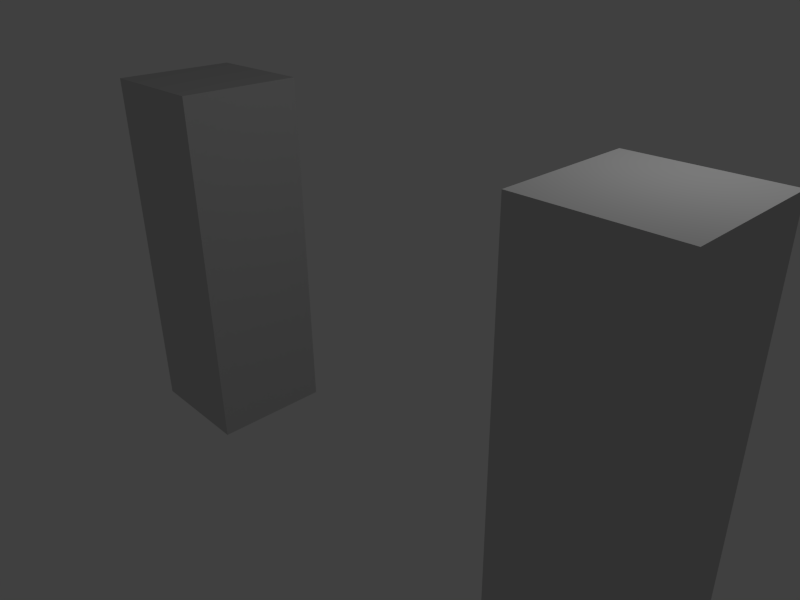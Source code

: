 # Source: animation-tests.blend  (saved by Blender 2.52.5; exported with 4.5.12 LTS)
import bpy
from mathutils import Matrix  # noqa: F401  (used for matrix-valued properties, if any)

bpy.ops.wm.read_factory_settings(use_empty=True)
scene = bpy.context.scene
scene.name = 'Scene'

# ---- collections
col_collection_1 = bpy.data.collections.new('Collection 1'); scene.collection.children.link(col_collection_1)

# ---- materials (node trees are filled in below, after node groups)
mat_material = bpy.data.materials.new('Material')
mat_material.alpha_threshold = 0.0
mat_material.use_transparent_shadow = False
mat_material.diffuse_color = (0.6038, 0.6038, 0.6038, 1.0)
mat_material.roughness = 0.5
mat_material.line_color = (0.0, 0.0, 0.0, 1.0)

# ---- material node trees

# ---- world
world_world = bpy.data.worlds.new('World'); scene.world = world_world
world_world.color = (0.05088, 0.05088, 0.05088)
world_world.use_sun_shadow = False
world_world.sun_shadow_jitter_overblur = 0.0
world_world.cycles.sampling_method = 'MANUAL'
world_world.cycles.sample_map_resolution = 256

# ---- cameras
cam_camera = bpy.data.cameras.new('Camera')
cam_camera.clip_end = 100.0
cam_camera.lens = 35.0
cam_camera.ortho_scale = 7.314
cam_camera.dof.focus_distance = 0.0
cam_camera.dof.aperture_fstop = 128.0

# ---- lights
light_spot = bpy.data.lights.new('Spot', 'POINT')
light_spot.transmission_factor = 0.0
light_spot.cutoff_distance = 30.0
light_spot.energy = 100.0
light_spot.shadow_buffer_clip_start = 1.001
light_spot.shadow_soft_size = 1.0
light_spot.shadow_maximum_resolution = 0.006
light_spot.use_absolute_resolution = True
light_spot.cycles.use_multiple_importance_sampling = False

# ---- meshes
me_cube2_mesh = bpy.data.meshes.new('Cube2.Mesh')
me_cube2_mesh.from_pydata([(1.0, 1.0, -1.0), (1.0, -1.0, -1.0), (-1.0, -1.0, -1.0), (-1.0, 1.0, -1.0), (1.0, 1.0, 1.0), (1.0, -1.0, 1.0), (-1.0, -1.0, 1.0), (-1.0, 1.0, 1.0)], [], [(0, 1, 2, 3), (4, 7, 6, 5), (0, 4, 5, 1), (1, 5, 6, 2), (2, 6, 7, 3), (4, 0, 3, 7)])
me_cube2_mesh.materials.append(mat_material)
me_cube2_mesh.use_remesh_preserve_volume = False
me_cube2_mesh.use_remesh_preserve_attributes = False
me_cube2_mesh.use_mirror_vertex_groups = False
me_cube2_mesh.update()
me_cube1_mesh = bpy.data.meshes.new('Cube1.Mesh')
me_cube1_mesh.from_pydata([(1.0, 1.0, -1.0), (1.0, -1.0, -1.0), (-1.0, -1.0, -1.0), (-1.0, 1.0, -1.0), (1.0, 1.0, 1.0), (1.0, -1.0, 1.0), (-1.0, -1.0, 1.0), (-1.0, 1.0, 1.0)], [], [(0, 1, 2, 3), (4, 7, 6, 5), (0, 4, 5, 1), (1, 5, 6, 2), (2, 6, 7, 3), (4, 0, 3, 7)])
me_cube1_mesh.materials.append(mat_material)
me_cube1_mesh.use_remesh_preserve_volume = False
me_cube1_mesh.use_remesh_preserve_attributes = False
me_cube1_mesh.use_mirror_vertex_groups = False
me_cube1_mesh.update()
arm_armature2 = bpy.data.armatures.new('Armature2')  # bones are not reproduced
arm_armature1 = bpy.data.armatures.new('Armature1')  # bones are not reproduced

# ---- objects
ob_armature2 = bpy.data.objects.new('Armature2', arm_armature2)
ob_cube2 = bpy.data.objects.new('Cube2', me_cube2_mesh)
ob_armature1 = bpy.data.objects.new('Armature1', arm_armature1)
ob_cube1 = bpy.data.objects.new('Cube1', me_cube1_mesh)
ob_lamp = bpy.data.objects.new('Lamp', light_spot)
ob_camera = bpy.data.objects.new('Camera', cam_camera)

# ---- transforms, parenting, visibility, modifiers, constraints
ob_armature2.location = (4.0, 0.0, -3.0)
ob_armature2.empty_display_type = 'ARROWS'
ob_armature2.show_name = True
ob_armature2.show_in_front = True
ob_armature2.lineart.crease_threshold = 0.0
ob_cube2.parent = ob_armature2
ob_cube2.matrix_parent_inverse = Matrix(((1.0, 0.0, 0.0, -4.0), (0.0, 1.0, 0.0, -0.0), (0.0, 0.0, 1.0, 3.0), (0.0, 0.0, 0.0, 1.0)))
ob_cube2.location = (4.0, 0.0, 0.0)
ob_cube2.scale = (1.0, 1.0, 3.0)
ob_cube2.lock_rotations_4d = False
ob_cube2.empty_display_type = 'ARROWS'
ob_cube2.color = (0.0, 0.0, 0.0, 1.0)
ob_cube2.lineart.crease_threshold = 0.0
_vg = ob_cube2.vertex_groups.new(name='Bone2')
for _i, _w in zip([0, 1, 2, 3, 4, 5, 6, 7], [0.9704, 0.9732, 0.9704, 0.9732, 0.009209, 0.003567, 0.009209, 0.003567]): _vg.add([_i], _w, 'REPLACE')
_vg = ob_cube2.vertex_groups.new(name='Bone3')
for _i, _w in zip([0, 1, 2, 3, 4, 5, 6, 7], [0.009209, 0.003567, 0.009209, 0.003567, 0.9704, 0.9732, 0.9704, 0.9732]): _vg.add([_i], _w, 'REPLACE')
_vg = ob_cube2.vertex_groups.new(name='Bone2')
for _i, _w in zip([0, 1, 2, 3, 4, 5, 6, 7], [0.9704, 0.9732, 0.9704, 0.9732, 0.008385, 0.00302, 0.008385, 0.00302]): _vg.add([_i], _w, 'REPLACE')
_vg = ob_cube2.vertex_groups.new(name='Bone3')
for _i, _w in zip([0, 1, 2, 3, 4, 5, 6, 7], [0.009232, 0.003583, 0.009232, 0.003583, 0.9708, 0.9735, 0.9708, 0.9735]): _vg.add([_i], _w, 'REPLACE')
_m = ob_cube2.modifiers.new('Armature', 'ARMATURE')
_m.object = ob_armature2
_m.use_bone_envelopes = True
ob_armature1.location = (-4.0, 0.0, -3.0)
ob_armature1.empty_display_type = 'ARROWS'
ob_armature1.show_name = True
ob_armature1.show_in_front = True
ob_armature1.lineart.crease_threshold = 0.0
ob_cube1.parent = ob_armature1
ob_cube1.matrix_parent_inverse = Matrix(((1.0, 0.0, 0.0, 4.0), (0.0, 1.0, 0.0, 0.0), (0.0, 0.0, 1.0, 3.0), (0.0, 0.0, 0.0, 1.0)))
ob_cube1.location = (-4.0, 0.0, 0.0)
ob_cube1.scale = (1.0, 1.0, 3.0)
ob_cube1.lock_rotations_4d = False
ob_cube1.empty_display_type = 'ARROWS'
ob_cube1.color = (0.0, 0.0, 0.0, 1.0)
ob_cube1.lineart.crease_threshold = 0.0
_vg = ob_cube1.vertex_groups.new(name='Bone1')
_vg.add([0, 1, 2, 3, 4, 5, 6, 7], 1.0, 'REPLACE')
_m = ob_cube1.modifiers.new('Armature', 'ARMATURE')
_m.object = ob_armature1
_m.use_bone_envelopes = True
ob_lamp.location = (4.076, 1.005, 5.904)
ob_lamp.rotation_euler = (0.6503, 0.05522, 1.866)
ob_lamp.lock_rotations_4d = False
ob_lamp.empty_display_type = 'ARROWS'
ob_lamp.color = (0.0, 0.0, 0.0, 0.0)
ob_lamp.lineart.crease_threshold = 0.0
ob_camera.location = (7.481, -6.508, 5.344)
ob_camera.rotation_euler = (1.109, 0.01082, 0.8149)
ob_camera.lock_rotations_4d = False
ob_camera.empty_display_type = 'ARROWS'
ob_camera.color = (0.0, 0.0, 0.0, 0.0)
ob_camera.display_type = 'WIRE'
ob_camera.lineart.crease_threshold = 0.0

# ---- collection membership
col_collection_1.objects.link(ob_armature2)
col_collection_1.objects.link(ob_cube2)
col_collection_1.objects.link(ob_armature1)
col_collection_1.objects.link(ob_cube1)
col_collection_1.objects.link(ob_lamp)
col_collection_1.objects.link(ob_camera)

# ---- scene / render settings (as saved in the file)
scene.camera = ob_camera
scene.frame_start = 1; scene.frame_end = 100; scene.frame_set(1)
scene.render.engine = 'BLENDER_EEVEE_NEXT'
scene.render.image_settings.color_mode = 'RGB'
scene.render.image_settings.compression = 90
scene.render.resolution_x = 800
scene.render.resolution_y = 600
scene.render.pixel_aspect_x = 100.0
scene.render.pixel_aspect_y = 100.0
scene.render.dither_intensity = 0.0
scene.render.bake_margin = 2
scene.render.bake_bias = 0.0
scene.cycles.use_denoising = False
scene.cycles.samples = 10
scene.cycles.sampling_pattern = 'TABULATED_SOBOL'
scene.cycles.light_sampling_threshold = 0.0
scene.cycles.use_adaptive_sampling = False
scene.cycles.use_light_tree = False
scene.cycles.blur_glossy = 0.0
scene.cycles.volume_bounces = 1
scene.cycles.pixel_filter_type = 'GAUSSIAN'
scene.cycles.sample_clamp_indirect = 0.0
scene.view_settings.view_transform = 'Standard'
bpy.context.view_layer.update()
